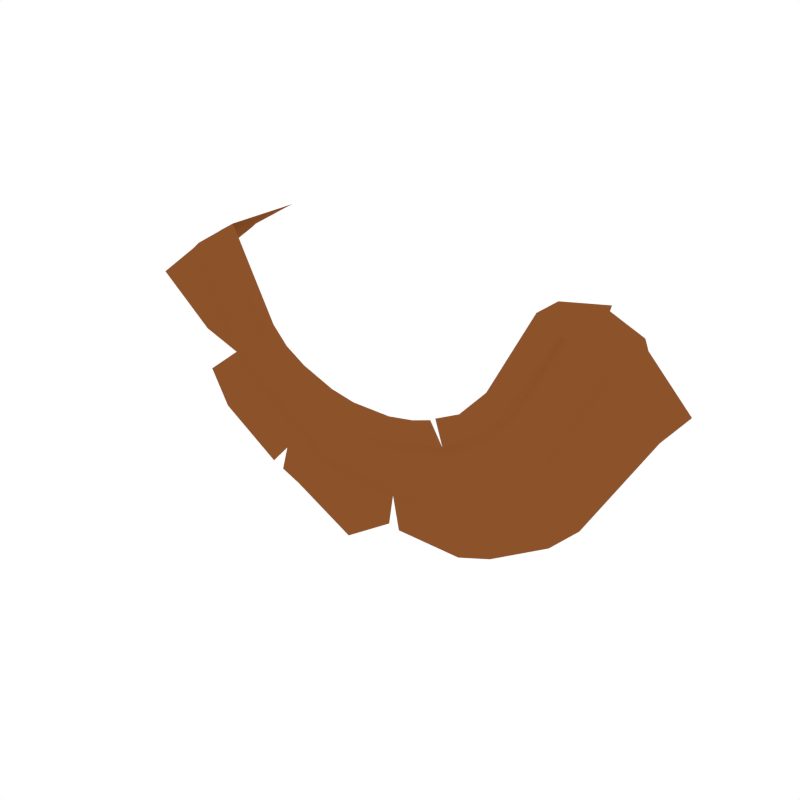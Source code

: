 # Source: Flag_RoundArch.blend  (saved by Blender 2.79.0; exported with 4.5.12 LTS)
import bpy
from mathutils import Matrix  # noqa: F401  (used for matrix-valued properties, if any)

bpy.ops.wm.read_factory_settings(use_empty=True)
scene = bpy.context.scene
scene.name = 'Scene'

# ---- collections
col_collection_1 = bpy.data.collections.new('Collection 1'); scene.collection.children.link(col_collection_1)

# ---- materials (node trees are filled in below, after node groups)
mat_flag = bpy.data.materials.new('Flag')
mat_flag.alpha_threshold = 0.0
mat_flag.diffuse_color = (0.2634, 0.08469, 0.02255, 1.0)
mat_flag.roughness = 0.5

# ---- node groups
ng_auto_smooth = bpy.data.node_groups.new('Auto Smooth', 'GeometryNodeTree')
_s = ng_auto_smooth.interface.new_socket(name='Geometry', in_out='OUTPUT', socket_type='NodeSocketGeometry')
_s = ng_auto_smooth.interface.new_socket(name='Geometry', in_out='INPUT', socket_type='NodeSocketGeometry')
_s = ng_auto_smooth.interface.new_socket(name='Angle', in_out='INPUT', socket_type='NodeSocketFloat')
_s.subtype = 'ANGLE'
_s.min_value = 0.0
_s.max_value = 3.142
ng_auto_smooth.is_modifier = True
_N = ng_auto_smooth.nodes; _L = ng_auto_smooth.links
n0 = _N.new('NodeGroupOutput'); n0.name = 'Group Output'; n0.location = (480, -100)
n1 = _N.new('NodeGroupInput'); n1.name = 'Group Input'; n1.location = (-420, -300)
n2 = _N.new('NodeGroupInput'); n2.name = 'Group Input.001'; n2.location = (-60, -100)
n3 = _N.new('GeometryNodeSetShadeSmooth'); n3.name = 'Set Shade Smooth'; n3.location = (120, -100)
n3.domain = 'EDGE'
n4 = _N.new('GeometryNodeSetShadeSmooth'); n4.name = 'Set Shade Smooth.001'; n4.location = (300, -100)
n5 = _N.new('GeometryNodeInputMeshEdgeAngle'); n5.name = 'Edge Angle'; n5.location = (-420, -220)
n6 = _N.new('GeometryNodeInputEdgeSmooth'); n6.name = 'Is Edge Smooth'; n6.location = (-60, -160)
n7 = _N.new('GeometryNodeInputShadeSmooth'); n7.name = 'Is Face Smooth'; n7.location = (-240, -340)
n8 = _N.new('FunctionNodeBooleanMath'); n8.name = 'Boolean Math'; n8.location = (-60, -220)
n9 = _N.new('FunctionNodeCompare'); n9.name = 'Compare'; n9.location = (-240, -180)
n9.operation = 'LESS_EQUAL'
_L.new(n5.outputs[0], n9.inputs[0])
_L.new(n4.outputs[0], n0.inputs[0])
_L.new(n1.outputs[1], n9.inputs[1])
_L.new(n9.outputs[0], n8.inputs[0])
_L.new(n7.outputs[0], n8.inputs[1])
_L.new(n2.outputs[0], n3.inputs[0])
_L.new(n6.outputs[0], n3.inputs[1])
_L.new(n3.outputs[0], n4.inputs[0])
_L.new(n8.outputs[0], n3.inputs[2])
n0.is_active_output = True

# ---- material node trees

# ---- world
world_world = bpy.data.worlds.new('World'); scene.world = world_world
world_world.color = (1.0, 1.0, 1.0)
world_world.use_sun_shadow = False
world_world.sun_shadow_jitter_overblur = 0.0
world_world.cycles.sampling_method = 'NONE'
world_world.cycles.sample_map_resolution = 256

# ---- meshes
me_cylinder_008 = bpy.data.meshes.new('Cylinder.008')
me_cylinder_008.from_pydata([(1.084, 0.006105, 3.089), (0.8652, 0.08908, 3.256), (0.6534, -0.08482, 3.378), (1.084, -0.1939, 3.089), (0.8645, -0.1939, 3.256), (0.6531, -0.2034, 3.378), (0.8962, 0.05648, 3.234), (0.8956, -0.1835, 3.234), (0.5211, -0.1939, 2.435), (0.3881, -0.1939, 2.382), (0.2267, -0.1939, 2.578), (0.3423, -0.1939, 2.646), (0.1858, -0.2034, 2.86), (0.2632, -0.2034, 2.887), (0.2356, -0.1835, 2.506), (0.3848, -0.1835, 2.539), (-1.084, 0.1022, 3.089), (-0.8654, 0.1022, 3.256), (-0.6541, 0.1022, 3.378), (-1.084, -0.1939, 3.089), (-0.8645, -0.1939, 3.256), (-0.6531, -0.2034, 3.378), (-0.8965, 0.1126, 3.234), (-0.9103, -0.1843, 3.222), (-0.5211, -0.1939, 2.435), (-0.3881, -0.1939, 2.382), (-0.22, -0.1939, 2.563), (-0.3506, -0.1939, 2.64), (-0.1858, -0.2034, 2.86), (-0.3208, -0.2034, 2.912), (-0.2306, -0.1835, 2.522), (-0.3699, -0.1835, 2.603), (0.0723, -0.1939, 2.39), (-0.131, -0.1939, 2.25), (-0.08202, -0.1939, 2.552), (0.08202, -0.1939, 2.552), (-0.08202, -0.2034, 2.84), (0.08202, -0.2034, 2.84), (-0.08203, -0.1835, 2.508), (0.08203, -0.1835, 2.508), (0.7489, 0.06495, 3.323), (0.7482, -0.1939, 3.323), (0.3305, -0.1939, 2.792), (0.2056, -0.1939, 2.74), (-0.7492, 0.1022, 3.323), (-0.7351, -0.1985, 3.331), (-0.3384, -0.1939, 2.732), (-0.2085, -0.1939, 2.695), (0.08202, -0.1939, 2.71), (-0.08062, -0.1939, 2.681), (0.7377, 0.09525, 3.33), (0.737, -0.2034, 3.33), (0.3157, -0.2034, 2.802), (-0.7379, 0.1022, 3.33), (-0.7213, -0.2034, 3.339), (-0.3343, -0.2034, 2.808), (0.07363, -0.2034, 2.738), (0.2007, -0.2034, 2.769), (-0.2061, -0.2034, 2.748), (-0.08202, -0.2034, 2.726), (0.8527, -0.1939, 2.69), (0.7477, -0.1939, 2.58), (0.6459, -0.1939, 2.898), (0.5377, -0.1939, 2.793), (0.3813, -0.2034, 2.949), (0.4851, -0.2034, 3.061), (0.598, -0.1835, 2.697), (0.701, -0.1851, 2.842), (0.5704, -0.1939, 2.977), (0.465, -0.1939, 2.867), (0.4444, -0.2034, 2.886), (0.5471, -0.2034, 2.999), (-0.7717, -0.1939, 2.595), (-0.8489, -0.1939, 2.736), (-0.5904, -0.1939, 2.802), (-0.6547, -0.1939, 2.873), (-0.47, -0.2034, 3.032), (-0.406, -0.2034, 2.964), (-0.7078, -0.1835, 2.846), (-0.6144, -0.1835, 2.771), (-0.4959, -0.1939, 2.884), (-0.5536, -0.1939, 2.961), (-0.5291, -0.2034, 2.999), (-0.466, -0.2034, 2.93), (0.1182, -0.1939, 2.38), (-0.4479, -0.1888, 2.517), (-0.4724, -0.1939, 2.416), (0.2839, -0.2034, 2.9), (-0.8559, -0.1939, 2.907)], [], [(6, 7, 3, 0), (40, 41, 4, 1), (66, 15, 8, 61), (63, 11, 15, 66), (47, 26, 34, 49), (43, 48, 35, 10), (26, 30, 38, 34), (69, 42, 11, 63), (64, 87, 52, 70), (41, 68, 62, 4), (1, 4, 7, 6), (52, 13, 12, 57), (15, 11, 10, 14), (8, 15, 14, 9), (4, 62, 67, 7), (22, 16, 19, 23), (44, 17, 20, 45), (79, 72, 85, 31), (74, 79, 31, 27), (14, 39, 84, 9), (10, 35, 39, 14), (77, 83, 55, 29), (45, 20, 75, 81), (80, 74, 27, 46), (17, 22, 23, 20), (55, 58, 28, 29), (31, 30, 26, 27), (20, 23, 78, 75), (56, 37, 36, 59), (39, 35, 34, 38), (32, 39, 38, 33), (30, 25, 33, 38), (35, 48, 49, 34), (27, 26, 47, 46), (54, 45, 81, 82), (53, 44, 45, 54), (11, 42, 43, 10), (51, 71, 68, 41), (57, 56, 48, 43), (58, 47, 49, 59), (50, 51, 41, 40), (2, 5, 51, 50), (70, 52, 42, 69), (28, 58, 59, 36), (12, 37, 56, 57), (5, 65, 71, 51), (18, 53, 54, 21), (83, 80, 46, 55), (21, 54, 82, 76), (48, 56, 59, 49), (46, 47, 58, 55), (42, 52, 57, 43), (71, 65, 64, 70), (67, 62, 63, 66), (60, 67, 66, 61), (62, 68, 69, 63), (68, 71, 70, 69), (7, 67, 60, 3), (83, 77, 76, 82), (79, 74, 75, 78), (72, 79, 78, 73), (74, 80, 81, 75), (80, 83, 82, 81), (23, 19, 88, 78), (85, 30, 31), (85, 72, 24), (30, 85, 86, 25)])
me_cylinder_008.polygons.foreach_set('use_smooth', [True] * 67)
me_cylinder_008.materials.append(mat_flag)
me_cylinder_008.use_remesh_preserve_volume = False
me_cylinder_008.use_remesh_preserve_attributes = False
me_cylinder_008.use_mirror_vertex_groups = False
me_cylinder_008.update()

# ---- objects
ob_flag_roundarch = bpy.data.objects.new('Flag_RoundArch', me_cylinder_008)

# ---- transforms, parenting, visibility, modifiers, constraints
ob_flag_roundarch.location = (0.0, 0.0, 0.0)
ob_flag_roundarch.lineart.crease_threshold = 0.0
_m = ob_flag_roundarch.modifiers.new('Auto Smooth', 'NODES')
_m.node_group = ng_auto_smooth
_gi = [s.identifier for s in ng_auto_smooth.interface.items_tree if s.item_type == 'SOCKET' and s.in_out == 'INPUT']
_m[_gi[1]] = 0.1361  # Angle

# ---- collection membership
col_collection_1.objects.link(ob_flag_roundarch)

# ---- scene / render settings (as saved in the file)
scene.frame_start = 1; scene.frame_end = 250; scene.frame_set(0)
scene.render.engine = 'CYCLES'
scene.render.resolution_x = 1000
scene.render.resolution_y = 1000
scene.render.dither_intensity = 0.0
scene.cycles.samples = 200
scene.cycles.sampling_pattern = 'TABULATED_SOBOL'
scene.cycles.light_sampling_threshold = 0.0
scene.cycles.use_adaptive_sampling = False
scene.cycles.use_light_tree = False
scene.cycles.caustics_reflective = False
scene.cycles.caustics_refractive = False
scene.cycles.blur_glossy = 0.0
scene.cycles.max_bounces = 2
scene.cycles.pixel_filter_type = 'GAUSSIAN'
scene.cycles.sample_clamp_indirect = 0.0
scene.view_settings.view_transform = 'Standard'
bpy.context.view_layer.update()

# ---- added for rendering (the .blend has no active camera): camera
cam_auto = bpy.data.cameras.new('AutoCamera')
cam_auto.lens = 50.0
cam_auto.sensor_width = 36.0
cam_auto.clip_end = 1000.0
ob_auto_camera = bpy.data.objects.new('AutoCamera', cam_auto)
scene.collection.objects.link(ob_auto_camera)
ob_auto_camera.location = (2.27996, -2.78161, 4.63821)
ob_auto_camera.rotation_euler = (1.09748, -7.21219e-08, 0.694738)
scene.camera = ob_auto_camera
bpy.context.view_layer.update()
